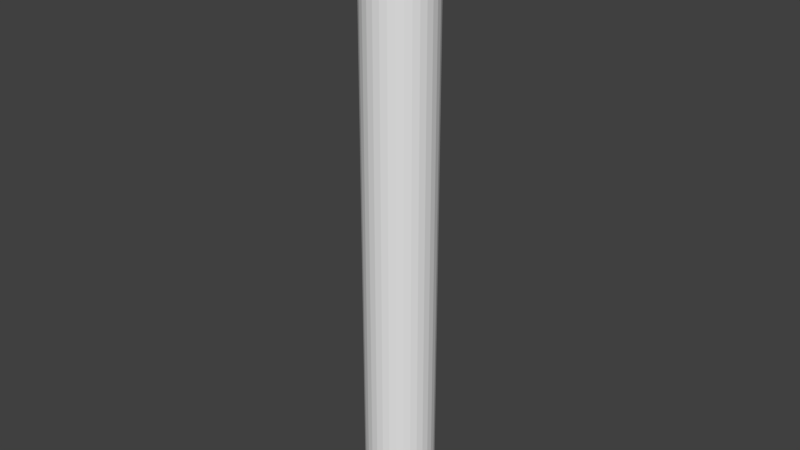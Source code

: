 # Source: pencil.blend  (saved by Blender 2.78.0; exported with 4.5.12 LTS)
import bpy
from mathutils import Matrix  # noqa: F401  (used for matrix-valued properties, if any)

bpy.ops.wm.read_factory_settings(use_empty=True)
scene = bpy.context.scene
scene.name = 'Scene'

# ---- collections
col_collection_1 = bpy.data.collections.new('Collection 1'); scene.collection.children.link(col_collection_1)

# ---- world
world_world = bpy.data.worlds.new('World'); scene.world = world_world
world_world.color = (0.05088, 0.05088, 0.05088)
world_world.use_sun_shadow = False
world_world.sun_shadow_jitter_overblur = 0.0
world_world.cycles.sampling_method = 'MANUAL'

# ---- meshes
me_icosphere = bpy.data.meshes.new('Icosphere')
me_icosphere.from_pydata([], [], [])
me_icosphere.use_remesh_preserve_volume = False
me_icosphere.use_remesh_preserve_attributes = False
me_icosphere.use_mirror_vertex_groups = False
me_icosphere.update()
me_cylinder = bpy.data.meshes.new('Cylinder')
me_cylinder.from_pydata([(0.0, 1.0, -1.0), (0.0, 1.0, 1.0), (0.1951, 0.9808, -1.0), (0.1951, 0.9808, 1.0), (0.3827, 0.9239, -1.0), (0.3827, 0.9239, 1.0), (0.5556, 0.8315, -1.0), (0.5556, 0.8315, 1.0), (0.7071, 0.7071, -1.0), (0.7071, 0.7071, 1.0), (0.8315, 0.5556, -1.0), (0.8315, 0.5556, 1.0), (0.9239, 0.3827, -1.0), (0.9239, 0.3827, 1.0), (0.9808, 0.1951, -1.0), (0.9808, 0.1951, 1.0), (1.0, 7.55e-08, -1.0), (1.0, 7.55e-08, 1.0), (0.9808, -0.1951, -1.0), (0.9808, -0.1951, 1.0), (0.9239, -0.3827, -1.0), (0.9239, -0.3827, 1.0), (0.8315, -0.5556, -1.0), (0.8315, -0.5556, 1.0), (0.7071, -0.7071, -1.0), (0.7071, -0.7071, 1.0), (0.5556, -0.8315, -1.0), (0.5556, -0.8315, 1.0), (0.3827, -0.9239, -1.0), (0.3827, -0.9239, 1.0), (0.1951, -0.9808, -1.0), (0.1951, -0.9808, 1.0), (-3.258e-07, -1.0, -1.0), (-3.258e-07, -1.0, 1.0), (-0.1951, -0.9808, -1.0), (-0.1951, -0.9808, 1.0), (-0.3827, -0.9239, -1.0), (-0.3827, -0.9239, 1.0), (-0.5556, -0.8315, -1.0), (-0.5556, -0.8315, 1.0), (-0.7071, -0.7071, -1.0), (-0.7071, -0.7071, 1.0), (-0.8315, -0.5556, -1.0), (-0.8315, -0.5556, 1.0), (-0.9239, -0.3827, -1.0), (-0.9239, -0.3827, 1.0), (-0.9808, -0.1951, -1.0), (-0.9808, -0.1951, 1.0), (-1.0, 9.656e-07, -1.0), (-1.0, 9.656e-07, 1.0), (-0.9808, 0.1951, -1.0), (-0.9808, 0.1951, 1.0), (-0.9239, 0.3827, -1.0), (-0.9239, 0.3827, 1.0), (-0.8315, 0.5556, -1.0), (-0.8315, 0.5556, 1.0), (-0.7071, 0.7071, -1.0), (-0.7071, 0.7071, 1.0), (-0.5556, 0.8315, -1.0), (-0.5556, 0.8315, 1.0), (-0.3827, 0.9239, -1.0), (-0.3827, 0.9239, 1.0), (-0.1951, 0.9808, -1.0), (-0.1951, 0.9808, 1.0), (7.69e-09, 0.9352, -1.0), (0.1825, 0.9173, -1.0), (0.3579, 0.864, -1.0), (0.5196, 0.7776, -1.0), (0.6613, 0.6613, -1.0), (0.7776, 0.5196, -1.0), (0.864, 0.3579, -1.0), (0.9173, 0.1825, -1.0), (0.9352, 8.906e-08, -1.0), (0.9173, -0.1825, -1.0), (0.864, -0.3579, -1.0), (0.7776, -0.5196, -1.0), (0.6613, -0.6613, -1.0), (0.5196, -0.7776, -1.0), (0.3579, -0.864, -1.0), (0.1825, -0.9173, -1.0), (-2.97e-07, -0.9352, -1.0), (-0.1825, -0.9173, -1.0), (-0.3579, -0.864, -1.0), (-0.5196, -0.7776, -1.0), (-0.6613, -0.6613, -1.0), (-0.7776, -0.5196, -1.0), (-0.864, -0.3579, -1.0), (-0.9173, -0.1825, -1.0), (-0.9352, 9.215e-07, -1.0), (-0.9173, 0.1825, -1.0), (-0.864, 0.3579, -1.0), (-0.7776, 0.5196, -1.0), (-0.6613, 0.6613, -1.0), (-0.5196, 0.7776, -1.0), (-0.3579, 0.864, -1.0), (-0.1825, 0.9173, -1.0), (-4.241e-08, 0.9352, -1.09), (0.1825, 0.9173, -1.09), (0.3579, 0.864, -1.09), (0.5196, 0.7776, -1.09), (0.6613, 0.6613, -1.09), (0.7776, 0.5196, -1.09), (0.864, 0.3579, -1.09), (0.9173, 0.1825, -1.09), (0.9352, 8.906e-08, -1.09), (0.9173, -0.1825, -1.09), (0.864, -0.3579, -1.09), (0.7776, -0.5196, -1.09), (0.6613, -0.6613, -1.09), (0.5196, -0.7776, -1.09), (0.3579, -0.864, -1.09), (0.1825, -0.9173, -1.09), (-3.472e-07, -0.9352, -1.09), (-0.1825, -0.9173, -1.09), (-0.3579, -0.864, -1.09), (-0.5196, -0.7776, -1.09), (-0.6613, -0.6613, -1.09), (-0.7776, -0.5196, -1.09), (-0.864, -0.3579, -1.09), (-0.9173, -0.1825, -1.09), (-0.9352, 9.215e-07, -1.09), (-0.9173, 0.1825, -1.09), (-0.864, 0.3579, -1.09), (-0.7776, 0.5196, -1.09), (-0.6613, 0.6613, -1.09), (-0.5196, 0.7776, -1.09), (-0.3579, 0.864, -1.09), (-0.1825, 0.9173, -1.09), (-0.02279, 0.1146, 1.359), (-0.04471, 0.1079, 1.359), (-0.0649, 0.09713, 1.359), (-0.08261, 0.08261, 1.359), (-0.09714, 0.0649, 1.359), (-0.1079, 0.04471, 1.359), (-0.1146, 0.02279, 1.359), (-0.1168, 3.751e-07, 1.359), (-0.1146, -0.02279, 1.359), (-0.1079, -0.04471, 1.359), (-0.09714, -0.0649, 1.359), (-0.08261, -0.08261, 1.359), (-0.0649, -0.09713, 1.359), (-0.04471, -0.1079, 1.359), (-0.02279, -0.1146, 1.359), (-1.535e-06, -0.1168, 1.359), (0.02279, -0.1146, 1.359), (0.0447, -0.1079, 1.359), (0.0649, -0.09713, 1.359), (0.0826, -0.08261, 1.359), (0.09713, -0.0649, 1.359), (0.1079, -0.04471, 1.359), (0.1146, -0.02279, 1.359), (0.1168, 2.711e-07, 1.359), (0.1146, 0.02279, 1.359), (0.1079, 0.04471, 1.359), (0.09713, 0.0649, 1.359), (0.0826, 0.08261, 1.359), (0.0649, 0.09713, 1.359), (0.0447, 0.1079, 1.359), (0.02279, 0.1146, 1.359), (-1.497e-06, 0.1168, 1.359), (-9.817e-08, 1.0, 1.029), (0.1951, 0.9808, 1.029), (0.3827, 0.9239, 1.029), (0.5556, 0.8315, 1.029), (0.7071, 0.7071, 1.029), (0.8315, 0.5556, 1.029), (0.9239, 0.3827, 1.029), (0.9808, 0.1951, 1.029), (1.0, 7.55e-08, 1.029), (0.9808, -0.1951, 1.029), (0.9239, -0.3827, 1.029), (0.8315, -0.5556, 1.029), (0.7071, -0.7071, 1.029), (0.5556, -0.8315, 1.029), (0.3827, -0.9239, 1.029), (0.1951, -0.9808, 1.029), (-4.24e-07, -1.0, 1.029), (-0.1951, -0.9808, 1.029), (-0.3827, -0.9239, 1.029), (-0.5556, -0.8315, 1.029), (-0.7071, -0.7071, 1.029), (-0.8315, -0.5556, 1.029), (-0.9239, -0.3827, 1.029), (-0.9808, -0.1951, 1.029), (-1.0, 9.656e-07, 1.029), (-0.9808, 0.1951, 1.029), (-0.9239, 0.3827, 1.029), (-0.8315, 0.5556, 1.029), (-0.7071, 0.7071, 1.029), (-0.5556, 0.8315, 1.029), (-0.3827, 0.9239, 1.029), (-0.1951, 0.9808, 1.029), (-1.497e-06, 0.1168, 1.359), (0.02279, 0.1146, 1.359), (0.0447, 0.1079, 1.359), (0.0649, 0.09713, 1.359), (0.0826, 0.08261, 1.359), (0.09713, 0.0649, 1.359), (0.1079, 0.04471, 1.359), (0.1146, 0.02279, 1.359), (0.1168, 2.711e-07, 1.359), (0.1146, -0.02279, 1.359), (0.1079, -0.04471, 1.359), (0.09713, -0.0649, 1.359), (0.0826, -0.08261, 1.359), (0.0649, -0.09713, 1.359), (0.0447, -0.1079, 1.359), (0.02279, -0.1146, 1.359), (-1.535e-06, -0.1168, 1.359), (-0.02279, -0.1146, 1.359), (-0.04471, -0.1079, 1.359), (-0.0649, -0.09713, 1.359), (-0.08261, -0.08261, 1.359), (-0.09714, -0.0649, 1.359), (-0.1079, -0.04471, 1.359), (-0.1146, -0.02279, 1.359), (-0.1168, 3.751e-07, 1.359), (-0.1146, 0.02279, 1.359), (-0.1079, 0.04471, 1.359), (-0.09714, 0.0649, 1.359), (-0.08261, 0.08261, 1.359), (-0.0649, 0.09713, 1.359), (-0.04471, 0.1079, 1.359), (-0.02279, 0.1146, 1.359), (0.7296, 1.354e-07, 1.13), (-0.6067, -0.4054, 1.13), (0.7156, 0.1423, 1.13), (-0.5159, -0.5159, 1.13), (0.6741, 0.2792, 1.13), (-0.4054, -0.6066, 1.13), (0.6066, 0.4054, 1.13), (-0.2792, -0.6741, 1.13), (-0.1423, 0.7156, 1.13), (0.5159, 0.5159, 1.13), (-0.1423, -0.7156, 1.13), (-0.2792, 0.6741, 1.13), (0.4054, 0.6067, 1.13), (-7.642e-07, -0.7296, 1.13), (-0.4054, 0.6067, 1.13), (0.2792, 0.6741, 1.13), (0.1423, -0.7156, 1.13), (-0.5159, 0.5159, 1.13), (0.1423, 0.7156, 1.13), (-5.265e-07, 0.7296, 1.13), (0.2792, -0.6741, 1.13), (-0.6067, 0.4054, 1.13), (0.4054, -0.6066, 1.13), (-0.6741, 0.2792, 1.13), (0.5159, -0.5159, 1.13), (-0.7156, 0.1423, 1.13), (0.6066, -0.4054, 1.13), (-0.7296, 7.848e-07, 1.13), (0.6741, -0.2792, 1.13), (0.7156, -0.1423, 1.13), (-0.7156, -0.1423, 1.13), (-0.6741, -0.2792, 1.13), (0.0, 1.0, -0.8489), (0.1951, 0.9808, -0.8489), (0.3827, 0.9239, -0.8489), (0.5556, 0.8315, -0.8489), (0.7071, 0.7071, -0.8489), (0.8315, 0.5556, -0.8489), (0.9239, 0.3827, -0.8489), (0.9808, 0.1951, -0.8489), (1.0, 7.55e-08, -0.8489), (0.9808, -0.1951, -0.8489), (0.9239, -0.3827, -0.8489), (0.8315, -0.5556, -0.8489), (0.7071, -0.7071, -0.8489), (0.5556, -0.8315, -0.8489), (0.3827, -0.9239, -0.8489), (0.1951, -0.9808, -0.8489), (-3.258e-07, -1.0, -0.8489), (-0.1951, -0.9808, -0.8489), (-0.3827, -0.9239, -0.8489), (-0.5556, -0.8315, -0.8489), (-0.7071, -0.7071, -0.8489), (-0.8315, -0.5556, -0.8489), (-0.9239, -0.3827, -0.8489), (-0.9808, -0.1951, -0.8489), (-1.0, 9.656e-07, -0.8489), (-0.9808, 0.1951, -0.8489), (-0.9239, 0.3827, -0.8489), (-0.8315, 0.5556, -0.8489), (-0.7071, 0.7071, -0.8489), (-0.5556, 0.8315, -0.8489), (-0.3827, 0.9239, -0.8489), (-0.1951, 0.9808, -0.8489)], [], [(256, 1, 3, 257), (257, 3, 5, 258), (258, 5, 7, 259), (259, 7, 9, 260), (260, 9, 11, 261), (261, 11, 13, 262), (262, 13, 15, 263), (263, 15, 17, 264), (264, 17, 19, 265), (265, 19, 21, 266), (266, 21, 23, 267), (267, 23, 25, 268), (268, 25, 27, 269), (269, 27, 29, 270), (270, 29, 31, 271), (271, 31, 33, 272), (272, 33, 35, 273), (273, 35, 37, 274), (274, 37, 39, 275), (275, 39, 41, 276), (276, 41, 43, 277), (277, 43, 45, 278), (278, 45, 47, 279), (279, 47, 49, 280), (280, 49, 51, 281), (281, 51, 53, 282), (282, 53, 55, 283), (283, 55, 57, 284), (284, 57, 59, 285), (285, 59, 61, 286), (149, 150, 201, 202), (286, 61, 63, 287), (287, 63, 1, 256), (36, 38, 83, 82), (90, 91, 123, 122), (54, 56, 92, 91), (10, 12, 70, 69), (28, 30, 79, 78), (46, 48, 88, 87), (2, 4, 66, 65), (20, 22, 75, 74), (38, 40, 84, 83), (56, 58, 93, 92), (12, 14, 71, 70), (30, 32, 80, 79), (48, 50, 89, 88), (4, 6, 67, 66), (22, 24, 76, 75), (40, 42, 85, 84), (58, 60, 94, 93), (14, 16, 72, 71), (32, 34, 81, 80), (50, 52, 90, 89), (6, 8, 68, 67), (24, 26, 77, 76), (42, 44, 86, 85), (60, 62, 95, 94), (16, 18, 73, 72), (34, 36, 82, 81), (52, 54, 91, 90), (8, 10, 69, 68), (26, 28, 78, 77), (44, 46, 87, 86), (0, 2, 65, 64), (62, 0, 64, 95), (18, 20, 74, 73), (96, 97, 98, 99, 100, 101, 102, 103, 104, 105, 106, 107, 108, 109, 110, 111, 112, 113, 114, 115, 116, 117, 118, 119, 120, 121, 122, 123, 124, 125, 126, 127), (77, 78, 110, 109), (64, 65, 97, 96), (91, 92, 124, 123), (78, 79, 111, 110), (65, 66, 98, 97), (92, 93, 125, 124), (79, 80, 112, 111), (66, 67, 99, 98), (93, 94, 126, 125), (80, 81, 113, 112), (67, 68, 100, 99), (94, 95, 127, 126), (81, 82, 114, 113), (68, 69, 101, 100), (95, 64, 96, 127), (82, 83, 115, 114), (69, 70, 102, 101), (83, 84, 116, 115), (70, 71, 103, 102), (84, 85, 117, 116), (71, 72, 104, 103), (85, 86, 118, 117), (72, 73, 105, 104), (86, 87, 119, 118), (73, 74, 106, 105), (87, 88, 120, 119), (74, 75, 107, 106), (88, 89, 121, 120), (75, 76, 108, 107), (89, 90, 122, 121), (76, 77, 109, 108), (1, 63, 191, 160), (3, 1, 160, 161), (47, 45, 182, 183), (29, 27, 173, 174), (11, 9, 164, 165), (55, 53, 186, 187), (37, 35, 177, 178), (19, 17, 168, 169), (63, 61, 190, 191), (45, 43, 181, 182), (27, 25, 172, 173), (9, 7, 163, 164), (53, 51, 185, 186), (35, 33, 176, 177), (17, 15, 167, 168), (61, 59, 189, 190), (43, 41, 180, 181), (25, 23, 171, 172), (7, 5, 162, 163), (51, 49, 184, 185), (33, 31, 175, 176), (15, 13, 166, 167), (59, 57, 188, 189), (41, 39, 179, 180), (23, 21, 170, 171), (5, 3, 161, 162), (49, 47, 183, 184), (31, 29, 174, 175), (13, 11, 165, 166), (57, 55, 187, 188), (39, 37, 178, 179), (21, 19, 169, 170), (253, 224, 151, 150), (255, 225, 138, 137), (224, 226, 152, 151), (225, 227, 139, 138), (226, 228, 153, 152), (227, 229, 140, 139), (228, 230, 154, 153), (229, 231, 141, 140), (243, 232, 128, 159), (230, 233, 155, 154), (231, 234, 142, 141), (232, 235, 129, 128), (233, 236, 156, 155), (234, 237, 143, 142), (235, 238, 130, 129), (236, 239, 157, 156), (237, 240, 144, 143), (238, 241, 131, 130), (239, 242, 158, 157), (240, 244, 145, 144), (241, 245, 132, 131), (242, 243, 159, 158), (244, 246, 146, 145), (245, 247, 133, 132), (246, 248, 147, 146), (247, 249, 134, 133), (248, 250, 148, 147), (249, 251, 135, 134), (250, 252, 149, 148), (251, 254, 136, 135), (252, 253, 150, 149), (254, 255, 137, 136), (140, 141, 210, 211), (131, 132, 219, 220), (153, 154, 197, 198), (144, 145, 206, 207), (135, 136, 215, 216), (157, 158, 193, 194), (148, 149, 202, 203), (139, 140, 211, 212), (130, 131, 220, 221), (152, 153, 198, 199), (143, 144, 207, 208), (134, 135, 216, 217), (156, 157, 194, 195), (147, 148, 203, 204), (138, 139, 212, 213), (129, 130, 221, 222), (151, 152, 199, 200), (142, 143, 208, 209), (133, 134, 217, 218), (155, 156, 195, 196), (146, 147, 204, 205), (137, 138, 213, 214), (128, 129, 222, 223), (150, 151, 200, 201), (141, 142, 209, 210), (132, 133, 218, 219), (154, 155, 196, 197), (145, 146, 205, 206), (136, 137, 214, 215), (158, 159, 192, 193), (159, 128, 223, 192), (193, 192, 223, 222, 221, 220, 219, 218, 217, 216, 215, 214, 213, 212, 211, 210, 209, 208, 207, 206, 205, 204, 203, 202, 201, 200, 199, 198, 197, 196, 195, 194), (183, 182, 255, 254), (170, 169, 253, 252), (184, 183, 254, 251), (171, 170, 252, 250), (185, 184, 251, 249), (172, 171, 250, 248), (186, 185, 249, 247), (173, 172, 248, 246), (187, 186, 247, 245), (174, 173, 246, 244), (161, 160, 243, 242), (188, 187, 245, 241), (175, 174, 244, 240), (162, 161, 242, 239), (189, 188, 241, 238), (176, 175, 240, 237), (163, 162, 239, 236), (190, 189, 238, 235), (177, 176, 237, 234), (164, 163, 236, 233), (191, 190, 235, 232), (178, 177, 234, 231), (165, 164, 233, 230), (160, 191, 232, 243), (179, 178, 231, 229), (166, 165, 230, 228), (180, 179, 229, 227), (167, 166, 228, 226), (181, 180, 227, 225), (168, 167, 226, 224), (182, 181, 225, 255), (169, 168, 224, 253), (62, 287, 256, 0), (60, 286, 287, 62), (58, 285, 286, 60), (56, 284, 285, 58), (54, 283, 284, 56), (52, 282, 283, 54), (50, 281, 282, 52), (48, 280, 281, 50), (46, 279, 280, 48), (44, 278, 279, 46), (42, 277, 278, 44), (40, 276, 277, 42), (38, 275, 276, 40), (36, 274, 275, 38), (34, 273, 274, 36), (32, 272, 273, 34), (30, 271, 272, 32), (28, 270, 271, 30), (26, 269, 270, 28), (24, 268, 269, 26), (22, 267, 268, 24), (20, 266, 267, 22), (18, 265, 266, 20), (16, 264, 265, 18), (14, 263, 264, 16), (12, 262, 263, 14), (10, 261, 262, 12), (8, 260, 261, 10), (6, 259, 260, 8), (4, 258, 259, 6), (2, 257, 258, 4), (0, 256, 257, 2)])
_ca = me_cylinder.color_attributes.new('Col', 'BYTE_COLOR', 'CORNER')
_ca.data.foreach_set('color', [0.6724, 0.6376, 0.1144, 1.0, 0.6724, 0.6376, 0.1144, 1.0, 0.6724, 0.6376, 0.1144, 1.0, 0.6724, 0.6376, 0.1144, 1.0, 0.6724, 0.6376, 0.1144, 1.0, 0.6724, 0.6376, 0.1144, 1.0, 0.6724, 0.6376, 0.1144, 1.0, 0.6724, 0.6376, 0.1144, 1.0, 0.6724, 0.6376, 0.1144, 1.0, 0.6724, 0.6376, 0.1144, 1.0, 0.6724, 0.6376, 0.1144, 1.0, 0.6724, 0.6376, 0.1144, 1.0, 0.6724, 0.6376, 0.1144, 1.0, 0.6724, 0.6376, 0.1144, 1.0, 0.6724, 0.6376, 0.1144, 1.0, 0.6724, 0.6376, 0.1144, 1.0, 0.6724, 0.6376, 0.1144, 1.0, 0.6724, 0.6376, 0.1144, 1.0, 0.6724, 0.6376, 0.1144, 1.0, 0.6724, 0.6376, 0.1144, 1.0, 0.6724, 0.6376, 0.1144, 1.0, 0.6724, 0.6376, 0.1144, 1.0, 0.6724, 0.6376, 0.1144, 1.0, 0.6724, 0.6376, 0.1144, 1.0, 0.6724, 0.6376, 0.1144, 1.0, 0.6724, 0.6376, 0.1144, 1.0, 0.6724, 0.6376, 0.1144, 1.0, 0.6724, 0.6376, 0.1144, 1.0, 0.6724, 0.6376, 0.1144, 1.0, 0.6724, 0.6376, 0.1144, 1.0, 0.6724, 0.6376, 0.1144, 1.0, 0.6724, 0.6376, 0.1144, 1.0, 0.6724, 0.6376, 0.1144, 1.0, 0.6724, 0.6376, 0.1144, 1.0, 0.6724, 0.6376, 0.1144, 1.0, 0.6724, 0.6376, 0.1144, 1.0, 0.6724, 0.6376, 0.1144, 1.0, 0.6724, 0.6376, 0.1144, 1.0, 0.6724, 0.6376, 0.1144, 1.0, 0.6724, 0.6376, 0.1144, 1.0, 0.6724, 0.6376, 0.1144, 1.0, 0.6724, 0.6376, 0.1144, 1.0, 0.6724, 0.6376, 0.1144, 1.0, 0.6724, 0.6376, 0.1144, 1.0, 0.6724, 0.6376, 0.1144, 1.0, 0.6724, 0.6376, 0.1144, 1.0, 0.6724, 0.6376, 0.1144, 1.0, 0.6724, 0.6376, 0.1144, 1.0, 0.6724, 0.6376, 0.1144, 1.0, 0.6724, 0.6376, 0.1144, 1.0, 0.6724, 0.6376, 0.1144, 1.0, 0.6724, 0.6376, 0.1144, 1.0, 0.6724, 0.6376, 0.1144, 1.0, 0.6724, 0.6376, 0.1144, 1.0, 0.6724, 0.6376, 0.1144, 1.0, 0.6724, 0.6376, 0.1144, 1.0, 0.6724, 0.6376, 0.1144, 1.0, 0.6724, 0.6376, 0.1144, 1.0, 0.6724, 0.6376, 0.1144, 1.0, 0.6724, 0.6376, 0.1144, 1.0, 0.6724, 0.6376, 0.1144, 1.0, 0.6724, 0.6376, 0.1144, 1.0, 0.6724, 0.6376, 0.1144, 1.0, 0.6724, 0.6376, 0.1144, 1.0, 0.6724, 0.6376, 0.1144, 1.0, 0.6724, 0.6376, 0.1144, 1.0, 0.6724, 0.6376, 0.1144, 1.0, 0.6724, 0.6376, 0.1144, 1.0, 0.6724, 0.6376, 0.1144, 1.0, 0.6724, 0.6376, 0.1144, 1.0, 0.6724, 0.6376, 0.1144, 1.0, 0.6724, 0.6376, 0.1144, 1.0, 0.6724, 0.6376, 0.1144, 1.0, 0.6724, 0.6376, 0.1144, 1.0, 0.6724, 0.6376, 0.1144, 1.0, 0.6724, 0.6376, 0.1144, 1.0, 0.6724, 0.6376, 0.1144, 1.0, 0.6724, 0.6376, 0.1144, 1.0, 0.6724, 0.6376, 0.1144, 1.0, 0.6724, 0.6376, 0.1144, 1.0, 0.6724, 0.6376, 0.1144, 1.0, 0.6724, 0.6376, 0.1144, 1.0, 0.6724, 0.6376, 0.1144, 1.0, 0.6724, 0.6376, 0.1144, 1.0, 0.6724, 0.6376, 0.1144, 1.0, 0.6724, 0.6376, 0.1144, 1.0, 0.6724, 0.6376, 0.1144, 1.0, 0.6724, 0.6376, 0.1144, 1.0, 0.6724, 0.6376, 0.1144, 1.0, 0.6724, 0.6376, 0.1144, 1.0, 0.6724, 0.6376, 0.1144, 1.0, 0.6724, 0.6376, 0.1144, 1.0, 0.6724, 0.6376, 0.1144, 1.0, 0.6724, 0.6376, 0.1144, 1.0, 0.6724, 0.6376, 0.1144, 1.0, 0.6724, 0.6376, 0.1144, 1.0, 0.6724, 0.6376, 0.1144, 1.0, 0.6724, 0.6376, 0.1144, 1.0, 0.6724, 0.6376, 0.1144, 1.0, 0.6724, 0.6376, 0.1144, 1.0, 0.6724, 0.6376, 0.1144, 1.0, 0.6724, 0.6376, 0.1144, 1.0, 0.6724, 0.6376, 0.1144, 1.0, 0.6724, 0.6376, 0.1144, 1.0, 0.6724, 0.6376, 0.1144, 1.0, 0.6724, 0.6376, 0.1144, 1.0, 0.6724, 0.6376, 0.1144, 1.0, 0.6724, 0.6376, 0.1144, 1.0, 0.6724, 0.6376, 0.1144, 1.0, 0.6724, 0.6376, 0.1144, 1.0, 0.6724, 0.6376, 0.1144, 1.0, 0.6724, 0.6376, 0.1144, 1.0, 0.6724, 0.6376, 0.1144, 1.0, 0.6724, 0.6376, 0.1144, 1.0, 0.6724, 0.6376, 0.1144, 1.0, 0.6724, 0.6376, 0.1144, 1.0, 0.6724, 0.6376, 0.1144, 1.0, 0.6724, 0.6376, 0.1144, 1.0, 0.6724, 0.6376, 0.1144, 1.0, 0.6724, 0.6376, 0.1144, 1.0, 1.0, 1.0, 1.0, 1.0, 1.0, 1.0, 1.0, 1.0, 1.0, 1.0, 1.0, 1.0, 1.0, 1.0, 1.0, 1.0, 0.6724, 0.6376, 0.1144, 1.0, 0.6724, 0.6376, 0.1144, 1.0, 0.6724, 0.6376, 0.1144, 1.0, 0.6724, 0.6376, 0.1144, 1.0, 0.6724, 0.6376, 0.1144, 1.0, 0.6724, 0.6376, 0.1144, 1.0, 0.6724, 0.6376, 0.1144, 1.0, 0.6724, 0.6376, 0.1144, 1.0, 0.624, 0.1195, 0.1144, 1.0, 0.624, 0.1195, 0.1144, 1.0, 0.624, 0.1195, 0.1144, 1.0, 0.624, 0.1195, 0.1144, 1.0, 0.624, 0.1195, 0.1144, 1.0, 0.624, 0.1195, 0.1144, 1.0, 0.624, 0.1195, 0.1144, 1.0, 0.624, 0.1195, 0.1144, 1.0, 0.624, 0.4793, 0.07819, 1.0, 0.624, 0.4793, 0.07819, 1.0, 0.624, 0.4793, 0.07819, 1.0, 0.624, 0.4793, 0.07819, 1.0, 0.624, 0.4793, 0.07819, 1.0, 0.624, 0.4793, 0.07819, 1.0, 0.624, 0.4793, 0.07819, 1.0, 0.624, 0.4793, 0.07819, 1.0, 0.624, 0.1195, 0.1144, 1.0, 0.624, 0.1195, 0.1144, 1.0, 0.624, 0.1195, 0.1144, 1.0, 0.624, 0.1195, 0.1144, 1.0, 0.624, 0.1195, 0.1144, 1.0, 0.624, 0.1195, 0.1144, 1.0, 0.624, 0.1195, 0.1144, 1.0, 0.624, 0.1195, 0.1144, 1.0, 0.624, 0.4793, 0.07819, 1.0, 0.624, 0.4793, 0.07819, 1.0, 0.624, 0.4793, 0.07819, 1.0, 0.624, 0.4793, 0.07819, 1.0, 0.624, 0.1195, 0.1144, 1.0, 0.624, 0.1195, 0.1144, 1.0, 0.624, 0.1195, 0.1144, 1.0, 0.624, 0.1195, 0.1144, 1.0, 0.624, 0.1195, 0.1144, 1.0, 0.624, 0.1195, 0.1144, 1.0, 0.624, 0.1195, 0.1144, 1.0, 0.624, 0.1195, 0.1144, 1.0, 0.624, 0.4793, 0.07819, 1.0, 0.624, 0.4793, 0.07819, 1.0, 0.624, 0.4793, 0.07819, 1.0, 0.624, 0.4793, 0.07819, 1.0, 0.624, 0.4793, 0.07819, 1.0, 0.624, 0.4793, 0.07819, 1.0, 0.624, 0.4793, 0.07819, 1.0, 0.624, 0.4793, 0.07819, 1.0, 0.624, 0.1195, 0.1144, 1.0, 0.624, 0.1195, 0.1144, 1.0, 0.624, 0.1195, 0.1144, 1.0, 0.624, 0.1195, 0.1144, 1.0, 0.624, 0.1195, 0.1144, 1.0, 0.624, 0.1195, 0.1144, 1.0, 0.624, 0.1195, 0.1144, 1.0, 0.624, 0.1195, 0.1144, 1.0, 0.624, 0.4793, 0.07819, 1.0, 0.624, 0.4793, 0.07819, 1.0, 0.624, 0.4793, 0.07819, 1.0, 0.624, 0.4793, 0.07819, 1.0, 0.624, 0.1195, 0.1144, 1.0, 0.624, 0.1195, 0.1144, 1.0, 0.624, 0.1195, 0.1144, 1.0, 0.624, 0.1195, 0.1144, 1.0, 0.624, 0.1195, 0.1144, 1.0, 0.624, 0.1195, 0.1144, 1.0, 0.624, 0.1195, 0.1144, 1.0, 0.624, 0.1195, 0.1144, 1.0, 0.624, 0.4793, 0.07819, 1.0, 0.624, 0.4793, 0.07819, 1.0, 0.624, 0.4793, 0.07819, 1.0, 0.624, 0.4793, 0.07819, 1.0, 0.624, 0.4793, 0.07819, 1.0, 0.624, 0.4793, 0.07819, 1.0, 0.624, 0.4793, 0.07819, 1.0, 0.624, 0.4793, 0.07819, 1.0, 0.624, 0.1195, 0.1144, 1.0, 0.624, 0.1195, 0.1144, 1.0, 0.624, 0.1195, 0.1144, 1.0, 0.624, 0.1195, 0.1144, 1.0, 0.624, 0.1195, 0.1144, 1.0, 0.624, 0.1195, 0.1144, 1.0, 0.624, 0.1195, 0.1144, 1.0, 0.624, 0.1195, 0.1144, 1.0, 0.624, 0.4793, 0.07819, 1.0, 0.624, 0.4793, 0.07819, 1.0, 0.624, 0.4793, 0.07819, 1.0, 0.624, 0.4793, 0.07819, 1.0, 0.624, 0.1195, 0.1144, 1.0, 0.624, 0.1195, 0.1144, 1.0, 0.624, 0.1195, 0.1144, 1.0, 0.624, 0.1195, 0.1144, 1.0, 0.624, 0.1195, 0.1144, 1.0, 0.624, 0.1195, 0.1144, 1.0, 0.624, 0.1195, 0.1144, 1.0, 0.624, 0.1195, 0.1144, 1.0, 0.624, 0.4793, 0.07819, 1.0, 0.624, 0.4793, 0.07819, 1.0, 0.624, 0.4793, 0.07819, 1.0, 0.624, 0.4793, 0.07819, 1.0, 0.624, 0.1195, 0.1144, 1.0, 0.624, 0.1195, 0.1144, 1.0, 0.624, 0.1195, 0.1144, 1.0, 0.624, 0.1195, 0.1144, 1.0, 0.624, 0.1195, 0.1144, 1.0, 0.624, 0.1195, 0.1144, 1.0, 0.624, 0.1195, 0.1144, 1.0, 0.624, 0.1195, 0.1144, 1.0, 0.624, 0.1195, 0.1144, 1.0, 0.624, 0.1195, 0.1144, 1.0, 0.624, 0.1195, 0.1144, 1.0, 0.624, 0.1195, 0.1144, 1.0, 0.624, 0.4793, 0.07819, 1.0, 0.624, 0.4793, 0.07819, 1.0, 0.624, 0.4793, 0.07819, 1.0, 0.624, 0.4793, 0.07819, 1.0, 0.624, 0.1195, 0.1144, 1.0, 0.624, 0.1195, 0.1144, 1.0, 0.624, 0.1195, 0.1144, 1.0, 0.624, 0.1195, 0.1144, 1.0, 0.624, 0.1195, 0.1144, 1.0, 0.624, 0.1195, 0.1144, 1.0, 0.624, 0.1195, 0.1144, 1.0, 0.624, 0.1195, 0.1144, 1.0, 0.624, 0.4793, 0.07819, 1.0, 0.624, 0.4793, 0.07819, 1.0, 0.624, 0.4793, 0.07819, 1.0, 0.624, 0.4793, 0.07819, 1.0, 0.624, 0.4793, 0.07819, 1.0, 0.624, 0.4793, 0.07819, 1.0, 0.624, 0.4793, 0.07819, 1.0, 0.624, 0.4793, 0.07819, 1.0, 0.624, 0.1195, 0.1144, 1.0, 0.624, 0.1195, 0.1144, 1.0, 0.624, 0.1195, 0.1144, 1.0, 0.624, 0.1195, 0.1144, 1.0, 0.624, 0.1195, 0.1144, 1.0, 0.624, 0.1195, 0.1144, 1.0, 0.624, 0.1195, 0.1144, 1.0, 0.624, 0.1195, 0.1144, 1.0, 0.624, 0.1195, 0.1144, 1.0, 0.624, 0.1195, 0.1144, 1.0, 0.624, 0.1195, 0.1144, 1.0, 0.624, 0.1195, 0.1144, 1.0, 0.624, 0.1195, 0.1144, 1.0, 0.624, 0.1195, 0.1144, 1.0, 0.624, 0.1195, 0.1144, 1.0, 0.624, 0.1195, 0.1144, 1.0, 0.624, 0.1195, 0.1144, 1.0, 0.624, 0.1195, 0.1144, 1.0, 0.624, 0.1195, 0.1144, 1.0, 0.624, 0.1195, 0.1144, 1.0, 0.624, 0.1195, 0.1144, 1.0, 0.624, 0.1195, 0.1144, 1.0, 0.624, 0.1195, 0.1144, 1.0, 0.624, 0.1195, 0.1144, 1.0, 0.624, 0.1195, 0.1144, 1.0, 0.624, 0.1195, 0.1144, 1.0, 0.624, 0.1195, 0.1144, 1.0, 0.624, 0.1195, 0.1144, 1.0, 0.624, 0.1195, 0.1144, 1.0, 0.624, 0.1195, 0.1144, 1.0, 0.624, 0.1195, 0.1144, 1.0, 0.624, 0.1195, 0.1144, 1.0, 0.624, 0.1195, 0.1144, 1.0, 0.624, 0.1195, 0.1144, 1.0, 0.624, 0.1195, 0.1144, 1.0, 0.624, 0.1195, 0.1144, 1.0, 0.624, 0.1195, 0.1144, 1.0, 0.624, 0.1195, 0.1144, 1.0, 0.624, 0.1195, 0.1144, 1.0, 0.624, 0.1195, 0.1144, 1.0, 0.624, 0.1195, 0.1144, 1.0, 0.624, 0.1195, 0.1144, 1.0, 0.624, 0.1195, 0.1144, 1.0, 0.624, 0.1195, 0.1144, 1.0, 0.624, 0.1195, 0.1144, 1.0, 0.624, 0.1195, 0.1144, 1.0, 0.624, 0.1195, 0.1144, 1.0, 0.624, 0.1195, 0.1144, 1.0, 0.624, 0.1195, 0.1144, 1.0, 0.624, 0.1195, 0.1144, 1.0, 0.624, 0.1195, 0.1144, 1.0, 0.624, 0.1195, 0.1144, 1.0, 0.624, 0.1195, 0.1144, 1.0, 0.624, 0.1195, 0.1144, 1.0, 0.624, 0.1195, 0.1144, 1.0, 0.624, 0.1195, 0.1144, 1.0, 0.624, 0.1195, 0.1144, 1.0, 0.624, 0.1195, 0.1144, 1.0, 0.624, 0.1195, 0.1144, 1.0, 0.624, 0.1195, 0.1144, 1.0, 0.624, 0.1195, 0.1144, 1.0, 0.624, 0.1195, 0.1144, 1.0, 0.624, 0.1195, 0.1144, 1.0, 0.624, 0.1195, 0.1144, 1.0, 0.624, 0.1195, 0.1144, 1.0, 0.624, 0.1195, 0.1144, 1.0, 0.624, 0.1195, 0.1144, 1.0, 0.624, 0.1195, 0.1144, 1.0, 0.624, 0.1195, 0.1144, 1.0, 0.624, 0.1195, 0.1144, 1.0, 0.624, 0.1195, 0.1144, 1.0, 0.624, 0.1195, 0.1144, 1.0, 0.624, 0.1195, 0.1144, 1.0, 0.624, 0.1195, 0.1144, 1.0, 0.624, 0.1195, 0.1144, 1.0, 0.624, 0.1195, 0.1144, 1.0, 0.624, 0.1195, 0.1144, 1.0, 0.624, 0.1195, 0.1144, 1.0, 0.624, 0.1195, 0.1144, 1.0, 0.624, 0.1195, 0.1144, 1.0, 0.624, 0.1195, 0.1144, 1.0, 0.624, 0.1195, 0.1144, 1.0, 0.624, 0.1195, 0.1144, 1.0, 0.624, 0.1195, 0.1144, 1.0, 0.624, 0.1195, 0.1144, 1.0, 0.624, 0.1195, 0.1144, 1.0, 0.624, 0.1195, 0.1144, 1.0, 0.624, 0.1195, 0.1144, 1.0, 0.624, 0.1195, 0.1144, 1.0, 0.624, 0.1195, 0.1144, 1.0, 0.624, 0.1195, 0.1144, 1.0, 0.624, 0.1195, 0.1144, 1.0, 0.624, 0.1195, 0.1144, 1.0, 0.624, 0.1195, 0.1144, 1.0, 0.624, 0.1195, 0.1144, 1.0, 0.624, 0.1195, 0.1144, 1.0, 0.624, 0.1195, 0.1144, 1.0, 0.624, 0.1195, 0.1144, 1.0, 0.624, 0.1195, 0.1144, 1.0, 0.624, 0.1195, 0.1144, 1.0, 0.624, 0.1195, 0.1144, 1.0, 0.624, 0.1195, 0.1144, 1.0, 0.624, 0.1195, 0.1144, 1.0, 0.624, 0.1195, 0.1144, 1.0, 0.624, 0.1195, 0.1144, 1.0, 0.624, 0.1195, 0.1144, 1.0, 0.624, 0.1195, 0.1144, 1.0, 0.624, 0.1195, 0.1144, 1.0, 0.624, 0.1195, 0.1144, 1.0, 0.624, 0.1195, 0.1144, 1.0, 0.624, 0.1195, 0.1144, 1.0, 0.624, 0.1195, 0.1144, 1.0, 0.624, 0.1195, 0.1144, 1.0, 0.624, 0.1195, 0.1144, 1.0, 0.624, 0.1195, 0.1144, 1.0, 0.624, 0.1195, 0.1144, 1.0, 0.624, 0.1195, 0.1144, 1.0, 0.624, 0.1195, 0.1144, 1.0, 0.624, 0.1195, 0.1144, 1.0, 0.624, 0.1195, 0.1144, 1.0, 0.624, 0.1195, 0.1144, 1.0, 0.624, 0.1195, 0.1144, 1.0, 0.624, 0.1195, 0.1144, 1.0, 0.624, 0.1195, 0.1144, 1.0, 0.624, 0.1195, 0.1144, 1.0, 0.624, 0.1195, 0.1144, 1.0, 0.624, 0.1195, 0.1144, 1.0, 0.624, 0.1195, 0.1144, 1.0, 0.624, 0.1195, 0.1144, 1.0, 0.624, 0.1195, 0.1144, 1.0, 0.624, 0.1195, 0.1144, 1.0, 0.624, 0.1195, 0.1144, 1.0, 0.624, 0.1195, 0.1144, 1.0, 0.624, 0.1195, 0.1144, 1.0, 0.624, 0.1195, 0.1144, 1.0, 0.624, 0.1195, 0.1144, 1.0, 0.624, 0.1195, 0.1144, 1.0, 0.624, 0.1195, 0.1144, 1.0, 0.624, 0.1195, 0.1144, 1.0, 0.624, 0.1195, 0.1144, 1.0, 0.624, 0.1195, 0.1144, 1.0, 0.624, 0.1195, 0.1144, 1.0, 0.624, 0.1195, 0.1144, 1.0, 0.624, 0.1195, 0.1144, 1.0, 0.624, 0.1195, 0.1144, 1.0, 0.624, 0.1195, 0.1144, 1.0, 0.624, 0.1195, 0.1144, 1.0, 0.624, 0.1195, 0.1144, 1.0, 0.624, 0.1195, 0.1144, 1.0, 0.624, 0.1195, 0.1144, 1.0, 0.624, 0.1195, 0.1144, 1.0, 0.624, 0.1195, 0.1144, 1.0, 0.624, 0.1195, 0.1144, 1.0, 0.624, 0.1195, 0.1144, 1.0, 0.624, 0.1195, 0.1144, 1.0, 0.624, 0.1195, 0.1144, 1.0, 0.624, 0.1195, 0.1144, 1.0, 0.624, 0.1195, 0.1144, 1.0, 0.624, 0.1195, 0.1144, 1.0, 0.624, 0.1195, 0.1144, 1.0, 0.6724, 0.6376, 0.1144, 1.0, 0.6724, 0.6376, 0.1144, 1.0, 0.6724, 0.6376, 0.1144, 1.0, 0.6724, 0.6376, 0.1144, 1.0, 0.6724, 0.6376, 0.1144, 1.0, 0.6724, 0.6376, 0.1144, 1.0, 0.6724, 0.6376, 0.1144, 1.0, 0.6724, 0.6376, 0.1144, 1.0, 0.6724, 0.6376, 0.1144, 1.0, 0.6724, 0.6376, 0.1144, 1.0, 0.6724, 0.6376, 0.1144, 1.0, 0.6724, 0.6376, 0.1144, 1.0, 0.6724, 0.6376, 0.1144, 1.0, 0.6724, 0.6376, 0.1144, 1.0, 0.6724, 0.6376, 0.1144, 1.0, 0.6724, 0.6376, 0.1144, 1.0, 0.6724, 0.6376, 0.1144, 1.0, 0.6724, 0.6376, 0.1144, 1.0, 0.6724, 0.6376, 0.1144, 1.0, 0.6724, 0.6376, 0.1144, 1.0, 0.6724, 0.6376, 0.1144, 1.0, 0.6724, 0.6376, 0.1144, 1.0, 0.6724, 0.6376, 0.1144, 1.0, 0.6724, 0.6376, 0.1144, 1.0, 0.6724, 0.6376, 0.1144, 1.0, 0.6724, 0.6376, 0.1144, 1.0, 0.6724, 0.6376, 0.1144, 1.0, 0.6724, 0.6376, 0.1144, 1.0, 0.6724, 0.6376, 0.1144, 1.0, 0.6724, 0.6376, 0.1144, 1.0, 0.6724, 0.6376, 0.1144, 1.0, 0.6724, 0.6376, 0.1144, 1.0, 0.6724, 0.6376, 0.1144, 1.0, 0.6724, 0.6376, 0.1144, 1.0, 0.6724, 0.6376, 0.1144, 1.0, 0.6724, 0.6376, 0.1144, 1.0, 0.624, 0.4793, 0.07819, 1.0, 0.624, 0.4793, 0.07819, 1.0, 0.624, 0.4793, 0.07819, 1.0, 0.624, 0.4793, 0.07819, 1.0, 0.6724, 0.6376, 0.1144, 1.0, 0.6724, 0.6376, 0.1144, 1.0, 0.6724, 0.6376, 0.1144, 1.0, 0.6724, 0.6376, 0.1144, 1.0, 0.6724, 0.6376, 0.1144, 1.0, 0.6724, 0.6376, 0.1144, 1.0, 0.6724, 0.6376, 0.1144, 1.0, 0.6724, 0.6376, 0.1144, 1.0, 0.6724, 0.6376, 0.1144, 1.0, 0.6724, 0.6376, 0.1144, 1.0, 0.6724, 0.6376, 0.1144, 1.0, 0.6724, 0.6376, 0.1144, 1.0, 0.6724, 0.6376, 0.1144, 1.0, 0.6724, 0.6376, 0.1144, 1.0, 0.6724, 0.6376, 0.1144, 1.0, 0.6724, 0.6376, 0.1144, 1.0, 0.6724, 0.6376, 0.1144, 1.0, 0.6724, 0.6376, 0.1144, 1.0, 0.6724, 0.6376, 0.1144, 1.0, 0.6724, 0.6376, 0.1144, 1.0, 0.6724, 0.6376, 0.1144, 1.0, 0.6724, 0.6376, 0.1144, 1.0, 0.6724, 0.6376, 0.1144, 1.0, 0.6724, 0.6376, 0.1144, 1.0, 0.6724, 0.6376, 0.1144, 1.0, 0.6724, 0.6376, 0.1144, 1.0, 0.6724, 0.6376, 0.1144, 1.0, 0.6724, 0.6376, 0.1144, 1.0, 0.6724, 0.6376, 0.1144, 1.0, 0.6724, 0.6376, 0.1144, 1.0, 0.6724, 0.6376, 0.1144, 1.0, 0.6724, 0.6376, 0.1144, 1.0, 0.6724, 0.6376, 0.1144, 1.0, 0.6724, 0.6376, 0.1144, 1.0, 0.6724, 0.6376, 0.1144, 1.0, 0.6724, 0.6376, 0.1144, 1.0, 0.6724, 0.6376, 0.1144, 1.0, 0.6724, 0.6376, 0.1144, 1.0, 0.6724, 0.6376, 0.1144, 1.0, 0.6724, 0.6376, 0.1144, 1.0, 0.6724, 0.6376, 0.1144, 1.0, 0.6724, 0.6376, 0.1144, 1.0, 0.6724, 0.6376, 0.1144, 1.0, 0.6724, 0.6376, 0.1144, 1.0, 0.6724, 0.6376, 0.1144, 1.0, 0.6724, 0.6376, 0.1144, 1.0, 0.6724, 0.6376, 0.1144, 1.0, 0.6724, 0.6376, 0.1144, 1.0, 0.6724, 0.6376, 0.1144, 1.0, 0.6724, 0.6376, 0.1144, 1.0, 0.6724, 0.6376, 0.1144, 1.0, 0.6724, 0.6376, 0.1144, 1.0, 0.6724, 0.6376, 0.1144, 1.0, 0.6724, 0.6376, 0.1144, 1.0, 0.6724, 0.6376, 0.1144, 1.0, 0.6724, 0.6376, 0.1144, 1.0, 0.6724, 0.6376, 0.1144, 1.0, 0.6724, 0.6376, 0.1144, 1.0, 0.6724, 0.6376, 0.1144, 1.0, 0.6724, 0.6376, 0.1144, 1.0, 0.6724, 0.6376, 0.1144, 1.0, 0.6724, 0.6376, 0.1144, 1.0, 0.6724, 0.6376, 0.1144, 1.0, 0.6724, 0.6376, 0.1144, 1.0, 0.6724, 0.6376, 0.1144, 1.0, 0.6724, 0.6376, 0.1144, 1.0, 0.6724, 0.6376, 0.1144, 1.0, 0.6724, 0.6376, 0.1144, 1.0, 0.6724, 0.6376, 0.1144, 1.0, 0.6724, 0.6376, 0.1144, 1.0, 0.6724, 0.6376, 0.1144, 1.0, 0.6724, 0.6376, 0.1144, 1.0, 0.6724, 0.6376, 0.1144, 1.0, 0.6724, 0.6376, 0.1144, 1.0, 0.6724, 0.6376, 0.1144, 1.0, 0.6724, 0.6376, 0.1144, 1.0, 0.6724, 0.6376, 0.1144, 1.0, 0.6724, 0.6376, 0.1144, 1.0, 0.6724, 0.6376, 0.1144, 1.0, 0.6724, 0.6376, 0.1144, 1.0, 0.6724, 0.6376, 0.1144, 1.0, 0.6724, 0.6376, 0.1144, 1.0, 0.6724, 0.6376, 0.1144, 1.0, 0.6724, 0.6376, 0.1144, 1.0, 0.6724, 0.6376, 0.1144, 1.0, 0.6724, 0.6376, 0.1144, 1.0, 0.6724, 0.6376, 0.1144, 1.0, 0.6724, 0.6376, 0.1144, 1.0, 0.006995, 0.006995, 0.006995, 1.0, 0.006995, 0.006995, 0.006995, 1.0, 0.006995, 0.006995, 0.006995, 1.0, 0.006995, 0.006995, 0.006995, 1.0, 0.006995, 0.006995, 0.006995, 1.0, 0.006995, 0.006995, 0.006995, 1.0, 0.006995, 0.006995, 0.006995, 1.0, 0.006995, 0.006995, 0.006995, 1.0, 0.006995, 0.006995, 0.006995, 1.0, 0.006995, 0.006995, 0.006995, 1.0, 0.006995, 0.006995, 0.006995, 1.0, 0.006995, 0.006995, 0.006995, 1.0, 0.006995, 0.006995, 0.006995, 1.0, 0.006995, 0.006995, 0.006995, 1.0, 0.006995, 0.006995, 0.006995, 1.0, 0.006995, 0.006995, 0.006995, 1.0, 0.006995, 0.006995, 0.006995, 1.0, 0.006995, 0.006995, 0.006995, 1.0, 0.006995, 0.006995, 0.006995, 1.0, 0.006995, 0.006995, 0.006995, 1.0, 0.006995, 0.006995, 0.006995, 1.0, 0.006995, 0.006995, 0.006995, 1.0, 0.006995, 0.006995, 0.006995, 1.0, 0.006995, 0.006995, 0.006995, 1.0, 0.006995, 0.006995, 0.006995, 1.0, 0.006995, 0.006995, 0.006995, 1.0, 0.006995, 0.006995, 0.006995, 1.0, 0.006995, 0.006995, 0.006995, 1.0, 0.006995, 0.006995, 0.006995, 1.0, 0.006995, 0.006995, 0.006995, 1.0, 0.006995, 0.006995, 0.006995, 1.0, 0.006995, 0.006995, 0.006995, 1.0, 0.006995, 0.006995, 0.006995, 1.0, 0.006995, 0.006995, 0.006995, 1.0, 0.006995, 0.006995, 0.006995, 1.0, 0.006995, 0.006995, 0.006995, 1.0, 0.006995, 0.006995, 0.006995, 1.0, 0.006995, 0.006995, 0.006995, 1.0, 0.006995, 0.006995, 0.006995, 1.0, 0.006995, 0.006995, 0.006995, 1.0, 0.006995, 0.006995, 0.006995, 1.0, 0.006995, 0.006995, 0.006995, 1.0, 0.006995, 0.006995, 0.006995, 1.0, 0.006995, 0.006995, 0.006995, 1.0, 0.006995, 0.006995, 0.006995, 1.0, 0.006995, 0.006995, 0.006995, 1.0, 0.006995, 0.006995, 0.006995, 1.0, 0.006995, 0.006995, 0.006995, 1.0, 0.006995, 0.006995, 0.006995, 1.0, 0.006995, 0.006995, 0.006995, 1.0, 0.006995, 0.006995, 0.006995, 1.0, 0.006995, 0.006995, 0.006995, 1.0, 0.006995, 0.006995, 0.006995, 1.0, 0.006995, 0.006995, 0.006995, 1.0, 0.006995, 0.006995, 0.006995, 1.0, 0.006995, 0.006995, 0.006995, 1.0, 0.006995, 0.006995, 0.006995, 1.0, 0.006995, 0.006995, 0.006995, 1.0, 0.006995, 0.006995, 0.006995, 1.0, 0.006995, 0.006995, 0.006995, 1.0, 0.006995, 0.006995, 0.006995, 1.0, 0.006995, 0.006995, 0.006995, 1.0, 0.006995, 0.006995, 0.006995, 1.0, 0.006995, 0.006995, 0.006995, 1.0, 0.006995, 0.006995, 0.006995, 1.0, 0.006995, 0.006995, 0.006995, 1.0, 0.006995, 0.006995, 0.006995, 1.0, 0.006995, 0.006995, 0.006995, 1.0, 0.006995, 0.006995, 0.006995, 1.0, 0.006995, 0.006995, 0.006995, 1.0, 0.006995, 0.006995, 0.006995, 1.0, 0.006995, 0.006995, 0.006995, 1.0, 0.006995, 0.006995, 0.006995, 1.0, 0.006995, 0.006995, 0.006995, 1.0, 0.006995, 0.006995, 0.006995, 1.0, 0.006995, 0.006995, 0.006995, 1.0, 0.006995, 0.006995, 0.006995, 1.0, 0.006995, 0.006995, 0.006995, 1.0, 0.006995, 0.006995, 0.006995, 1.0, 0.006995, 0.006995, 0.006995, 1.0, 0.006995, 0.006995, 0.006995, 1.0, 0.006995, 0.006995, 0.006995, 1.0, 0.006995, 0.006995, 0.006995, 1.0, 0.006995, 0.006995, 0.006995, 1.0, 0.006995, 0.006995, 0.006995, 1.0, 0.006995, 0.006995, 0.006995, 1.0, 0.006995, 0.006995, 0.006995, 1.0, 0.006995, 0.006995, 0.006995, 1.0, 0.006995, 0.006995, 0.006995, 1.0, 0.006995, 0.006995, 0.006995, 1.0, 0.006995, 0.006995, 0.006995, 1.0, 0.006995, 0.006995, 0.006995, 1.0, 0.006995, 0.006995, 0.006995, 1.0, 0.006995, 0.006995, 0.006995, 1.0, 0.006995, 0.006995, 0.006995, 1.0, 0.006995, 0.006995, 0.006995, 1.0, 0.006995, 0.006995, 0.006995, 1.0, 0.006995, 0.006995, 0.006995, 1.0, 0.006995, 0.006995, 0.006995, 1.0, 0.006995, 0.006995, 0.006995, 1.0, 0.006995, 0.006995, 0.006995, 1.0, 0.006995, 0.006995, 0.006995, 1.0, 0.006995, 0.006995, 0.006995, 1.0, 0.006995, 0.006995, 0.006995, 1.0, 0.006995, 0.006995, 0.006995, 1.0, 0.006995, 0.006995, 0.006995, 1.0, 0.006995, 0.006995, 0.006995, 1.0, 0.006995, 0.006995, 0.006995, 1.0, 0.006995, 0.006995, 0.006995, 1.0, 0.006995, 0.006995, 0.006995, 1.0, 0.006995, 0.006995, 0.006995, 1.0, 0.006995, 0.006995, 0.006995, 1.0, 0.006995, 0.006995, 0.006995, 1.0, 0.006995, 0.006995, 0.006995, 1.0, 0.006995, 0.006995, 0.006995, 1.0, 0.006995, 0.006995, 0.006995, 1.0, 0.006995, 0.006995, 0.006995, 1.0, 0.006995, 0.006995, 0.006995, 1.0, 0.006995, 0.006995, 0.006995, 1.0, 0.006995, 0.006995, 0.006995, 1.0, 0.006995, 0.006995, 0.006995, 1.0, 0.006995, 0.006995, 0.006995, 1.0, 0.006995, 0.006995, 0.006995, 1.0, 0.006995, 0.006995, 0.006995, 1.0, 0.006995, 0.006995, 0.006995, 1.0, 0.006995, 0.006995, 0.006995, 1.0, 0.006995, 0.006995, 0.006995, 1.0, 0.006995, 0.006995, 0.006995, 1.0, 1.0, 1.0, 1.0, 1.0, 1.0, 1.0, 1.0, 1.0, 1.0, 1.0, 1.0, 1.0, 1.0, 1.0, 1.0, 1.0, 1.0, 1.0, 1.0, 1.0, 1.0, 1.0, 1.0, 1.0, 1.0, 1.0, 1.0, 1.0, 1.0, 1.0, 1.0, 1.0, 1.0, 1.0, 1.0, 1.0, 1.0, 1.0, 1.0, 1.0, 1.0, 1.0, 1.0, 1.0, 1.0, 1.0, 1.0, 1.0, 1.0, 1.0, 1.0, 1.0, 1.0, 1.0, 1.0, 1.0, 1.0, 1.0, 1.0, 1.0, 1.0, 1.0, 1.0, 1.0, 1.0, 1.0, 1.0, 1.0, 1.0, 1.0, 1.0, 1.0, 1.0, 1.0, 1.0, 1.0, 1.0, 1.0, 1.0, 1.0, 1.0, 1.0, 1.0, 1.0, 1.0, 1.0, 1.0, 1.0, 1.0, 1.0, 1.0, 1.0, 1.0, 1.0, 1.0, 1.0, 1.0, 1.0, 1.0, 1.0, 1.0, 1.0, 1.0, 1.0, 1.0, 1.0, 1.0, 1.0, 1.0, 1.0, 1.0, 1.0, 1.0, 1.0, 1.0, 1.0, 1.0, 1.0, 1.0, 1.0, 1.0, 1.0, 1.0, 1.0, 1.0, 1.0, 1.0, 1.0, 1.0, 1.0, 1.0, 1.0, 1.0, 1.0, 1.0, 1.0, 1.0, 1.0, 1.0, 1.0, 1.0, 1.0, 1.0, 1.0, 1.0, 1.0, 1.0, 1.0, 1.0, 1.0, 1.0, 1.0, 1.0, 1.0, 1.0, 1.0, 1.0, 1.0, 1.0, 1.0, 1.0, 1.0, 1.0, 1.0, 1.0, 1.0, 1.0, 1.0, 1.0, 1.0, 1.0, 1.0, 1.0, 1.0, 1.0, 1.0, 1.0, 1.0, 1.0, 1.0, 1.0, 1.0, 1.0, 1.0, 1.0, 1.0, 1.0, 1.0, 1.0, 1.0, 1.0, 1.0, 1.0, 1.0, 1.0, 1.0, 1.0, 1.0, 1.0, 1.0, 1.0, 1.0, 1.0, 1.0, 1.0, 1.0, 1.0, 1.0, 1.0, 1.0, 1.0, 1.0, 1.0, 1.0, 1.0, 1.0, 1.0, 1.0, 1.0, 1.0, 1.0, 1.0, 1.0, 1.0, 1.0, 1.0, 1.0, 1.0, 1.0, 1.0, 1.0, 1.0, 1.0, 1.0, 1.0, 1.0, 1.0, 1.0, 1.0, 1.0, 1.0, 1.0, 1.0, 1.0, 1.0, 1.0, 1.0, 1.0, 1.0, 1.0, 1.0, 1.0, 1.0, 1.0, 1.0, 1.0, 1.0, 1.0, 1.0, 1.0, 1.0, 1.0, 1.0, 1.0, 1.0, 1.0, 1.0, 1.0, 1.0, 1.0, 1.0, 1.0, 1.0, 1.0, 1.0, 1.0, 1.0, 1.0, 1.0, 1.0, 1.0, 1.0, 1.0, 1.0, 1.0, 1.0, 1.0, 1.0, 1.0, 1.0, 1.0, 1.0, 1.0, 1.0, 1.0, 1.0, 1.0, 1.0, 1.0, 1.0, 1.0, 1.0, 1.0, 1.0, 1.0, 1.0, 1.0, 1.0, 1.0, 1.0, 1.0, 1.0, 1.0, 1.0, 1.0, 1.0, 1.0, 1.0, 1.0, 1.0, 1.0, 1.0, 1.0, 1.0, 1.0, 1.0, 1.0, 1.0, 1.0, 1.0, 1.0, 1.0, 1.0, 1.0, 1.0, 1.0, 1.0, 1.0, 1.0, 1.0, 1.0, 1.0, 1.0, 1.0, 1.0, 1.0, 1.0, 1.0, 1.0, 1.0, 1.0, 1.0, 1.0, 1.0, 1.0, 1.0, 1.0, 1.0, 1.0, 1.0, 1.0, 1.0, 1.0, 1.0, 1.0, 1.0, 1.0, 1.0, 1.0, 1.0, 1.0, 1.0, 1.0, 1.0, 1.0, 1.0, 1.0, 1.0, 1.0, 1.0, 1.0, 1.0, 1.0, 1.0, 1.0, 1.0, 1.0, 1.0, 1.0, 1.0, 1.0, 1.0, 1.0, 1.0, 1.0, 1.0, 1.0, 1.0, 1.0, 1.0, 1.0, 1.0, 1.0, 1.0, 1.0, 1.0, 1.0, 1.0, 1.0, 1.0, 1.0, 1.0, 1.0, 1.0, 1.0, 1.0, 1.0, 1.0, 1.0, 1.0, 1.0, 1.0, 1.0, 1.0, 1.0, 1.0, 1.0, 1.0, 1.0, 1.0, 1.0, 1.0, 1.0, 1.0, 1.0, 1.0, 1.0, 1.0, 1.0, 1.0, 1.0, 1.0, 1.0, 1.0, 1.0, 1.0, 1.0, 1.0, 1.0, 1.0, 1.0, 1.0, 1.0, 1.0, 1.0, 1.0, 1.0, 1.0, 1.0, 1.0, 1.0, 1.0, 1.0, 1.0, 1.0, 1.0, 1.0, 1.0, 1.0, 1.0, 1.0, 1.0, 1.0, 1.0, 1.0, 1.0, 1.0, 1.0, 1.0, 1.0, 1.0, 1.0, 1.0, 1.0, 1.0, 1.0, 1.0, 1.0, 1.0, 1.0, 1.0, 1.0, 1.0, 1.0, 1.0, 1.0, 0.006995, 0.006995, 0.006995, 1.0, 0.006995, 0.006995, 0.006995, 1.0, 0.006995, 0.006995, 0.006995, 1.0, 0.006995, 0.006995, 0.006995, 1.0, 0.006995, 0.006995, 0.006995, 1.0, 0.006995, 0.006995, 0.006995, 1.0, 0.006995, 0.006995, 0.006995, 1.0, 0.006995, 0.006995, 0.006995, 1.0, 0.006995, 0.006995, 0.006995, 1.0, 0.006995, 0.006995, 0.006995, 1.0, 0.006995, 0.006995, 0.006995, 1.0, 0.006995, 0.006995, 0.006995, 1.0, 0.006995, 0.006995, 0.006995, 1.0, 0.006995, 0.006995, 0.006995, 1.0, 0.006995, 0.006995, 0.006995, 1.0, 0.006995, 0.006995, 0.006995, 1.0, 0.006995, 0.006995, 0.006995, 1.0, 0.006995, 0.006995, 0.006995, 1.0, 0.006995, 0.006995, 0.006995, 1.0, 0.006995, 0.006995, 0.006995, 1.0, 0.006995, 0.006995, 0.006995, 1.0, 0.006995, 0.006995, 0.006995, 1.0, 0.006995, 0.006995, 0.006995, 1.0, 0.006995, 0.006995, 0.006995, 1.0, 0.006995, 0.006995, 0.006995, 1.0, 0.006995, 0.006995, 0.006995, 1.0, 0.006995, 0.006995, 0.006995, 1.0, 0.006995, 0.006995, 0.006995, 1.0, 0.006995, 0.006995, 0.006995, 1.0, 0.006995, 0.006995, 0.006995, 1.0, 0.006995, 0.006995, 0.006995, 1.0, 0.006995, 0.006995, 0.006995, 1.0, 0.6724, 0.6376, 0.1144, 1.0, 0.6724, 0.6376, 0.1144, 1.0, 0.6724, 0.6376, 0.1144, 1.0, 0.6724, 0.6376, 0.1144, 1.0, 0.6724, 0.6376, 0.1144, 1.0, 0.6724, 0.6376, 0.1144, 1.0, 0.6724, 0.6376, 0.1144, 1.0, 0.6724, 0.6376, 0.1144, 1.0, 0.6724, 0.6376, 0.1144, 1.0, 0.6724, 0.6376, 0.1144, 1.0, 0.6724, 0.6376, 0.1144, 1.0, 0.6724, 0.6376, 0.1144, 1.0, 0.6724, 0.6376, 0.1144, 1.0, 0.6724, 0.6376, 0.1144, 1.0, 0.6724, 0.6376, 0.1144, 1.0, 0.6724, 0.6376, 0.1144, 1.0, 0.6724, 0.6376, 0.1144, 1.0, 0.6724, 0.6376, 0.1144, 1.0, 0.6724, 0.6376, 0.1144, 1.0, 0.6724, 0.6376, 0.1144, 1.0, 0.6724, 0.6376, 0.1144, 1.0, 0.6724, 0.6376, 0.1144, 1.0, 0.6724, 0.6376, 0.1144, 1.0, 0.6724, 0.6376, 0.1144, 1.0, 0.6724, 0.6376, 0.1144, 1.0, 0.6724, 0.6376, 0.1144, 1.0, 0.6724, 0.6376, 0.1144, 1.0, 0.6724, 0.6376, 0.1144, 1.0, 0.6724, 0.6376, 0.1144, 1.0, 0.6724, 0.6376, 0.1144, 1.0, 0.6724, 0.6376, 0.1144, 1.0, 0.6724, 0.6376, 0.1144, 1.0, 0.6724, 0.6376, 0.1144, 1.0, 0.6724, 0.6376, 0.1144, 1.0, 0.6724, 0.6376, 0.1144, 1.0, 0.6724, 0.6376, 0.1144, 1.0, 0.6724, 0.6376, 0.1144, 1.0, 0.6724, 0.6376, 0.1144, 1.0, 0.6724, 0.6376, 0.1144, 1.0, 0.6724, 0.6376, 0.1144, 1.0, 0.6724, 0.6376, 0.1144, 1.0, 0.6724, 0.6376, 0.1144, 1.0, 0.6724, 0.6376, 0.1144, 1.0, 0.6724, 0.6376, 0.1144, 1.0, 0.6724, 0.6376, 0.1144, 1.0, 0.6724, 0.6376, 0.1144, 1.0, 0.6724, 0.6376, 0.1144, 1.0, 0.6724, 0.6376, 0.1144, 1.0, 0.6724, 0.6376, 0.1144, 1.0, 0.6724, 0.6376, 0.1144, 1.0, 0.6724, 0.6376, 0.1144, 1.0, 0.6724, 0.6376, 0.1144, 1.0, 0.6724, 0.6376, 0.1144, 1.0, 0.6724, 0.6376, 0.1144, 1.0, 0.6724, 0.6376, 0.1144, 1.0, 0.6724, 0.6376, 0.1144, 1.0, 0.6724, 0.6376, 0.1144, 1.0, 0.6724, 0.6376, 0.1144, 1.0, 0.6724, 0.6376, 0.1144, 1.0, 0.6724, 0.6376, 0.1144, 1.0, 0.6724, 0.6376, 0.1144, 1.0, 0.6724, 0.6376, 0.1144, 1.0, 0.6724, 0.6376, 0.1144, 1.0, 0.6724, 0.6376, 0.1144, 1.0, 0.6724, 0.6376, 0.1144, 1.0, 0.6724, 0.6376, 0.1144, 1.0, 0.6724, 0.6376, 0.1144, 1.0, 0.6724, 0.6376, 0.1144, 1.0, 0.6724, 0.6376, 0.1144, 1.0, 0.6724, 0.6376, 0.1144, 1.0, 0.6724, 0.6376, 0.1144, 1.0, 0.6724, 0.6376, 0.1144, 1.0, 0.6724, 0.6376, 0.1144, 1.0, 0.6724, 0.6376, 0.1144, 1.0, 0.6724, 0.6376, 0.1144, 1.0, 0.6724, 0.6376, 0.1144, 1.0, 0.6724, 0.6376, 0.1144, 1.0, 0.6724, 0.6376, 0.1144, 1.0, 0.6724, 0.6376, 0.1144, 1.0, 0.6724, 0.6376, 0.1144, 1.0, 0.6724, 0.6376, 0.1144, 1.0, 0.6724, 0.6376, 0.1144, 1.0, 0.6724, 0.6376, 0.1144, 1.0, 0.6724, 0.6376, 0.1144, 1.0, 0.6724, 0.6376, 0.1144, 1.0, 0.6724, 0.6376, 0.1144, 1.0, 0.6724, 0.6376, 0.1144, 1.0, 0.6724, 0.6376, 0.1144, 1.0, 0.6724, 0.6376, 0.1144, 1.0, 0.6724, 0.6376, 0.1144, 1.0, 0.6724, 0.6376, 0.1144, 1.0, 0.6724, 0.6376, 0.1144, 1.0, 0.6724, 0.6376, 0.1144, 1.0, 0.6724, 0.6376, 0.1144, 1.0, 0.6724, 0.6376, 0.1144, 1.0, 0.6724, 0.6376, 0.1144, 1.0, 0.6724, 0.6376, 0.1144, 1.0, 0.6724, 0.6376, 0.1144, 1.0, 0.6724, 0.6376, 0.1144, 1.0, 0.6724, 0.6376, 0.1144, 1.0, 0.6724, 0.6376, 0.1144, 1.0, 0.6724, 0.6376, 0.1144, 1.0, 0.6724, 0.6376, 0.1144, 1.0, 0.6724, 0.6376, 0.1144, 1.0, 0.6724, 0.6376, 0.1144, 1.0, 0.6724, 0.6376, 0.1144, 1.0, 0.6724, 0.6376, 0.1144, 1.0, 0.6724, 0.6376, 0.1144, 1.0, 0.6724, 0.6376, 0.1144, 1.0, 0.6724, 0.6376, 0.1144, 1.0, 0.6724, 0.6376, 0.1144, 1.0, 0.6724, 0.6376, 0.1144, 1.0, 0.6724, 0.6376, 0.1144, 1.0, 0.6724, 0.6376, 0.1144, 1.0, 0.6724, 0.6376, 0.1144, 1.0, 0.6724, 0.6376, 0.1144, 1.0, 0.6724, 0.6376, 0.1144, 1.0, 0.6724, 0.6376, 0.1144, 1.0, 0.6724, 0.6376, 0.1144, 1.0, 0.6724, 0.6376, 0.1144, 1.0, 0.6724, 0.6376, 0.1144, 1.0, 0.6724, 0.6376, 0.1144, 1.0, 0.6724, 0.6376, 0.1144, 1.0, 0.6724, 0.6376, 0.1144, 1.0, 0.6724, 0.6376, 0.1144, 1.0, 0.6724, 0.6376, 0.1144, 1.0, 0.6724, 0.6376, 0.1144, 1.0, 0.6724, 0.6376, 0.1144, 1.0, 0.5395, 0.491, 0.5029, 1.0, 0.5395, 0.491, 0.5029, 1.0, 0.5395, 0.491, 0.5029, 1.0, 0.5395, 0.491, 0.5029, 1.0, 0.5395, 0.491, 0.5029, 1.0, 0.5395, 0.491, 0.5029, 1.0, 0.5395, 0.491, 0.5029, 1.0, 0.5395, 0.491, 0.5029, 1.0, 0.5395, 0.491, 0.5029, 1.0, 0.5395, 0.491, 0.5029, 1.0, 0.5395, 0.491, 0.5029, 1.0, 0.5395, 0.491, 0.5029, 1.0, 0.5395, 0.491, 0.5029, 1.0, 0.5395, 0.491, 0.5029, 1.0, 0.5395, 0.491, 0.5029, 1.0, 0.5395, 0.491, 0.5029, 1.0, 0.5395, 0.491, 0.5029, 1.0, 0.5395, 0.491, 0.5029, 1.0, 0.5395, 0.491, 0.5029, 1.0, 0.5395, 0.491, 0.5029, 1.0, 0.5395, 0.491, 0.5029, 1.0, 0.5395, 0.491, 0.5029, 1.0, 0.5395, 0.491, 0.5029, 1.0, 0.5395, 0.491, 0.5029, 1.0, 0.5395, 0.491, 0.5029, 1.0, 0.5395, 0.491, 0.5029, 1.0, 0.5395, 0.491, 0.5029, 1.0, 0.5395, 0.491, 0.5029, 1.0, 0.5395, 0.491, 0.5029, 1.0, 0.5395, 0.491, 0.5029, 1.0, 0.5395, 0.491, 0.5029, 1.0, 0.5395, 0.491, 0.5029, 1.0, 0.5395, 0.491, 0.5029, 1.0, 0.5395, 0.491, 0.5029, 1.0, 0.5395, 0.491, 0.5029, 1.0, 0.5395, 0.491, 0.5029, 1.0, 0.5395, 0.491, 0.5029, 1.0, 0.5395, 0.491, 0.5029, 1.0, 0.5395, 0.491, 0.5029, 1.0, 0.5395, 0.491, 0.5029, 1.0, 0.5395, 0.491, 0.5029, 1.0, 0.5395, 0.491, 0.5029, 1.0, 0.5395, 0.491, 0.5029, 1.0, 0.5395, 0.491, 0.5029, 1.0, 0.5395, 0.491, 0.5029, 1.0, 0.5395, 0.491, 0.5029, 1.0, 0.5395, 0.491, 0.5029, 1.0, 0.5395, 0.491, 0.5029, 1.0, 0.5395, 0.491, 0.5029, 1.0, 0.5395, 0.491, 0.5029, 1.0, 0.5395, 0.491, 0.5029, 1.0, 0.5395, 0.491, 0.5029, 1.0, 0.5395, 0.491, 0.5029, 1.0, 0.5395, 0.491, 0.5029, 1.0, 0.5395, 0.491, 0.5029, 1.0, 0.5395, 0.491, 0.5029, 1.0, 0.5395, 0.491, 0.5029, 1.0, 0.5395, 0.491, 0.5029, 1.0, 0.5395, 0.491, 0.5029, 1.0, 0.5395, 0.491, 0.5029, 1.0, 0.5395, 0.491, 0.5029, 1.0, 0.5395, 0.491, 0.5029, 1.0, 0.5395, 0.491, 0.5029, 1.0, 0.5395, 0.491, 0.5029, 1.0, 0.5395, 0.491, 0.5029, 1.0, 0.5395, 0.491, 0.5029, 1.0, 0.5395, 0.491, 0.5029, 1.0, 0.5395, 0.491, 0.5029, 1.0, 0.5395, 0.491, 0.5029, 1.0, 0.5395, 0.491, 0.5029, 1.0, 0.5395, 0.491, 0.5029, 1.0, 0.5395, 0.491, 0.5029, 1.0, 0.5395, 0.491, 0.5029, 1.0, 0.5395, 0.491, 0.5029, 1.0, 0.5395, 0.491, 0.5029, 1.0, 0.5395, 0.491, 0.5029, 1.0, 0.5395, 0.491, 0.5029, 1.0, 0.5395, 0.491, 0.5029, 1.0, 0.5395, 0.491, 0.5029, 1.0, 0.5395, 0.491, 0.5029, 1.0, 0.5395, 0.491, 0.5029, 1.0, 0.5395, 0.491, 0.5029, 1.0, 0.5395, 0.491, 0.5029, 1.0, 0.5395, 0.491, 0.5029, 1.0, 0.5395, 0.491, 0.5029, 1.0, 0.5395, 0.491, 0.5029, 1.0, 0.5395, 0.491, 0.5029, 1.0, 0.5395, 0.491, 0.5029, 1.0, 0.5395, 0.491, 0.5029, 1.0, 0.5395, 0.491, 0.5029, 1.0, 0.5395, 0.491, 0.5029, 1.0, 0.5395, 0.491, 0.5029, 1.0, 0.5395, 0.491, 0.5029, 1.0, 0.5395, 0.491, 0.5029, 1.0, 0.5395, 0.491, 0.5029, 1.0, 0.5395, 0.491, 0.5029, 1.0, 0.5395, 0.491, 0.5029, 1.0, 0.5395, 0.491, 0.5029, 1.0, 0.5395, 0.491, 0.5029, 1.0, 0.5395, 0.491, 0.5029, 1.0, 0.5395, 0.491, 0.5029, 1.0, 0.5395, 0.491, 0.5029, 1.0, 0.5395, 0.491, 0.5029, 1.0, 0.5395, 0.491, 0.5029, 1.0, 0.5395, 0.491, 0.5029, 1.0, 0.5395, 0.491, 0.5029, 1.0, 0.5395, 0.491, 0.5029, 1.0, 0.5395, 0.491, 0.5029, 1.0, 0.5395, 0.491, 0.5029, 1.0, 0.5395, 0.491, 0.5029, 1.0, 0.5395, 0.491, 0.5029, 1.0, 0.5395, 0.491, 0.5029, 1.0, 0.5395, 0.491, 0.5029, 1.0, 0.5395, 0.491, 0.5029, 1.0, 0.5395, 0.491, 0.5029, 1.0, 0.5395, 0.491, 0.5029, 1.0, 0.5395, 0.491, 0.5029, 1.0, 0.5395, 0.491, 0.5029, 1.0, 0.5395, 0.491, 0.5029, 1.0, 0.5395, 0.491, 0.5029, 1.0, 0.5395, 0.491, 0.5029, 1.0, 0.5395, 0.491, 0.5029, 1.0, 0.5395, 0.491, 0.5029, 1.0, 0.5395, 0.491, 0.5029, 1.0, 0.5395, 0.491, 0.5029, 1.0, 0.5395, 0.491, 0.5029, 1.0, 0.5395, 0.491, 0.5029, 1.0, 0.5395, 0.491, 0.5029, 1.0])
me_cylinder.use_remesh_preserve_volume = False
me_cylinder.use_remesh_preserve_attributes = False
me_cylinder.use_mirror_vertex_groups = False
me_cylinder.use_paint_bone_selection = False
me_cylinder.use_paint_mask = True
me_cylinder.update()

# ---- objects
ob_icosphere = bpy.data.objects.new('Icosphere', me_icosphere)
ob_cylinder = bpy.data.objects.new('Cylinder', me_cylinder)

# ---- transforms, parenting, visibility, modifiers, constraints
ob_icosphere.location = (0.0, 0.0, 0.0)
ob_icosphere.lineart.crease_threshold = 0.0
ob_cylinder.location = (0.0, 0.0, 0.0)
ob_cylinder.scale = (0.281, 0.281, 2.007)
ob_cylinder.lineart.crease_threshold = 0.0

# ---- collection membership
col_collection_1.objects.link(ob_icosphere)
col_collection_1.objects.link(ob_cylinder)

# ---- scene / render settings (as saved in the file)
scene.frame_start = 1; scene.frame_end = 250; scene.frame_set(1)
scene.render.engine = 'BLENDER_EEVEE_NEXT'
scene.render.resolution_percentage = 50
scene.render.dither_intensity = 0.0
scene.cycles.use_denoising = False
scene.cycles.samples = 128
scene.cycles.sampling_pattern = 'TABULATED_SOBOL'
scene.cycles.light_sampling_threshold = 0.0
scene.cycles.use_adaptive_sampling = False
scene.cycles.use_light_tree = False
scene.cycles.blur_glossy = 0.0
scene.cycles.sample_clamp_indirect = 0.0
scene.view_settings.view_transform = 'Standard'
bpy.context.view_layer.update()

# ---- added for rendering (the .blend has no active camera and no usable light): camera, sun
cam_auto = bpy.data.cameras.new('AutoCamera')
cam_auto.lens = 50.0
cam_auto.sensor_width = 36.0
cam_auto.clip_end = 1000.0
ob_auto_camera = bpy.data.objects.new('AutoCamera', cam_auto)
scene.collection.objects.link(ob_auto_camera)
ob_auto_camera.location = (4.60694, -5.52833, 3.95578)
ob_auto_camera.rotation_euler = (1.09748, -7.21219e-08, 0.694738)
scene.camera = ob_auto_camera
light_auto_sun = bpy.data.lights.new('AutoSun', 'SUN')
light_auto_sun.energy = 3.0
light_auto_sun.angle = 0.0523599
ob_auto_sun = bpy.data.objects.new('AutoSun', light_auto_sun)
scene.collection.objects.link(ob_auto_sun)
ob_auto_sun.rotation_euler = (0.872665, 0.174533, 0.523599)
bpy.context.view_layer.update()
